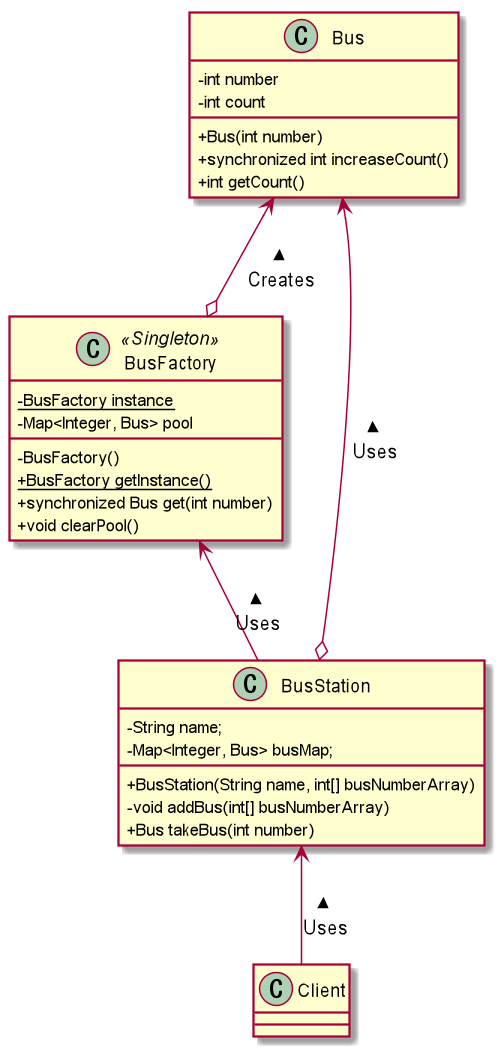

The diagram above was rendered by PlantUML. Its source (embedded in the PNG):
@startuml
skinparam classAttributeIconSize 0

class Bus{
	-int number
	-int count

	+Bus(int number)
	+synchronized int increaseCount()
	+int getCount()
}

class BusFactory <<Singleton>> {
	-{static} BusFactory instance
	-Map<Integer, Bus> pool
	-BusFactory()
	+{static} BusFactory getInstance()
	+synchronized Bus get(int number)
	+void clearPool()
}

class BusStation {
	-String name;
	-Map<Integer, Bus> busMap;

	+BusStation(String name, int[] busNumberArray)
	-void addBus(int[] busNumberArray)
	+Bus takeBus(int number)
}

Bus <--o BusFactory : Creates <
Bus <--o BusStation : Uses <
BusFactory <-- BusStation : Uses <

BusStation <-- Client : Uses <


@enduml